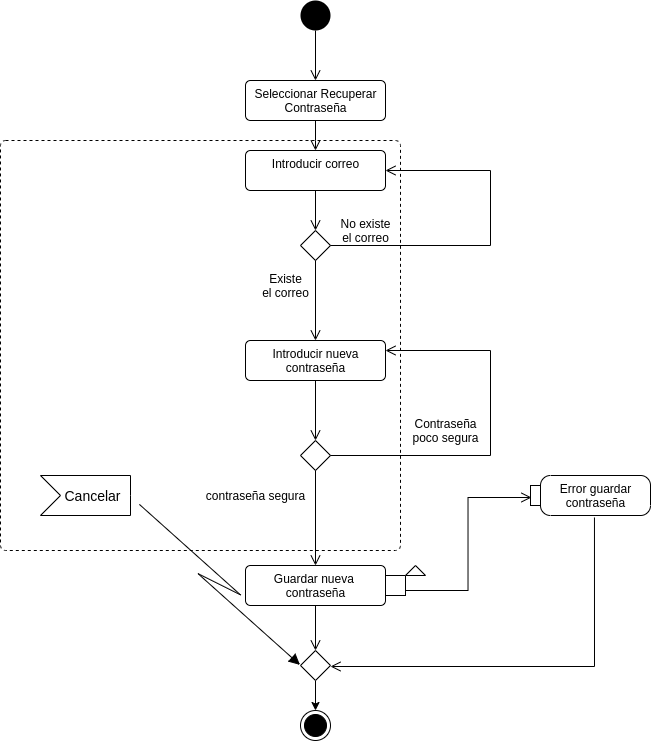

The diagram above was exported from draw.io. Its source (the exported page's mxGraphModel, read from the mxfile embedded in the PNG):
<mxGraphModel dx="677" dy="353" grid="1" gridSize="10" guides="1" tooltips="1" connect="1" arrows="1" fold="1" page="1" pageScale="1" pageWidth="850" pageHeight="1100" math="0" shadow="0">
  <root>
    <mxCell id="0" />
    <mxCell id="1" parent="0" />
    <mxCell id="2keiegsH4LJDuniGI3In-35" value="" style="html=1;align=center;verticalAlign=top;rounded=1;absoluteArcSize=1;arcSize=10;dashed=1;" parent="1" vertex="1">
      <mxGeometry x="110" y="260" width="400" height="410" as="geometry" />
    </mxCell>
    <mxCell id="2keiegsH4LJDuniGI3In-1" value="" style="ellipse;fillColor=#000000;strokeColor=none;" parent="1" vertex="1">
      <mxGeometry x="410" y="120" width="30" height="30" as="geometry" />
    </mxCell>
    <mxCell id="2keiegsH4LJDuniGI3In-2" value="" style="endArrow=open;startArrow=none;endFill=0;startFill=0;endSize=8;html=1;verticalAlign=bottom;labelBackgroundColor=none;strokeWidth=1;rounded=0;edgeStyle=orthogonalEdgeStyle;exitX=0.5;exitY=1;exitDx=0;exitDy=0;entryX=0.5;entryY=0;entryDx=0;entryDy=0;" parent="1" source="2keiegsH4LJDuniGI3In-1" target="2keiegsH4LJDuniGI3In-3" edge="1">
      <mxGeometry width="160" relative="1" as="geometry">
        <mxPoint x="340" y="300" as="sourcePoint" />
        <mxPoint x="425" y="210" as="targetPoint" />
      </mxGeometry>
    </mxCell>
    <mxCell id="2keiegsH4LJDuniGI3In-3" value="Seleccionar Recuperar&lt;br&gt;Contraseña" style="html=1;align=center;verticalAlign=top;rounded=1;absoluteArcSize=1;arcSize=10;dashed=0;" parent="1" vertex="1">
      <mxGeometry x="355" y="200" width="140" height="40" as="geometry" />
    </mxCell>
    <mxCell id="2keiegsH4LJDuniGI3In-4" value="Introducir correo" style="html=1;align=center;verticalAlign=top;rounded=1;absoluteArcSize=1;arcSize=10;dashed=0;" parent="1" vertex="1">
      <mxGeometry x="355" y="270" width="140" height="40" as="geometry" />
    </mxCell>
    <mxCell id="2keiegsH4LJDuniGI3In-5" value="" style="rhombus;" parent="1" vertex="1">
      <mxGeometry x="410" y="350" width="30" height="30" as="geometry" />
    </mxCell>
    <mxCell id="2keiegsH4LJDuniGI3In-6" value="" style="endArrow=open;startArrow=none;endFill=0;startFill=0;endSize=8;html=1;verticalAlign=bottom;labelBackgroundColor=none;strokeWidth=1;rounded=0;edgeStyle=orthogonalEdgeStyle;exitX=0.5;exitY=1;exitDx=0;exitDy=0;entryX=0.5;entryY=0;entryDx=0;entryDy=0;" parent="1" source="2keiegsH4LJDuniGI3In-3" target="2keiegsH4LJDuniGI3In-4" edge="1">
      <mxGeometry width="160" relative="1" as="geometry">
        <mxPoint x="435" y="160" as="sourcePoint" />
        <mxPoint x="435" y="210" as="targetPoint" />
        <Array as="points">
          <mxPoint x="425" y="260" />
          <mxPoint x="425" y="260" />
        </Array>
      </mxGeometry>
    </mxCell>
    <mxCell id="2keiegsH4LJDuniGI3In-7" value="" style="endArrow=open;startArrow=none;endFill=0;startFill=0;endSize=8;html=1;verticalAlign=bottom;labelBackgroundColor=none;strokeWidth=1;rounded=0;edgeStyle=orthogonalEdgeStyle;exitX=0.5;exitY=1;exitDx=0;exitDy=0;entryX=0.5;entryY=0;entryDx=0;entryDy=0;" parent="1" source="2keiegsH4LJDuniGI3In-4" target="2keiegsH4LJDuniGI3In-5" edge="1">
      <mxGeometry width="160" relative="1" as="geometry">
        <mxPoint x="510" y="370" as="sourcePoint" />
        <mxPoint x="510" y="420" as="targetPoint" />
      </mxGeometry>
    </mxCell>
    <mxCell id="2keiegsH4LJDuniGI3In-8" value="" style="endArrow=open;startArrow=none;endFill=0;startFill=0;endSize=8;html=1;verticalAlign=bottom;labelBackgroundColor=none;strokeWidth=1;rounded=0;edgeStyle=orthogonalEdgeStyle;exitX=1;exitY=0.5;exitDx=0;exitDy=0;entryX=1;entryY=0.5;entryDx=0;entryDy=0;" parent="1" source="2keiegsH4LJDuniGI3In-5" target="2keiegsH4LJDuniGI3In-4" edge="1">
      <mxGeometry width="160" relative="1" as="geometry">
        <mxPoint x="710" y="320" as="sourcePoint" />
        <mxPoint x="620" y="365" as="targetPoint" />
        <Array as="points">
          <mxPoint x="600" y="365" />
          <mxPoint x="600" y="290" />
        </Array>
      </mxGeometry>
    </mxCell>
    <mxCell id="2keiegsH4LJDuniGI3In-9" value="No existe&lt;br&gt;el correo" style="text;html=1;align=center;verticalAlign=middle;resizable=0;points=[];autosize=1;strokeColor=none;fillColor=none;" parent="1" vertex="1">
      <mxGeometry x="440" y="335" width="70" height="30" as="geometry" />
    </mxCell>
    <mxCell id="2keiegsH4LJDuniGI3In-10" value="" style="endArrow=open;startArrow=none;endFill=0;startFill=0;endSize=8;html=1;verticalAlign=bottom;labelBackgroundColor=none;strokeWidth=1;rounded=0;edgeStyle=orthogonalEdgeStyle;exitX=0.5;exitY=1;exitDx=0;exitDy=0;entryX=0.5;entryY=0;entryDx=0;entryDy=0;" parent="1" source="2keiegsH4LJDuniGI3In-5" target="2keiegsH4LJDuniGI3In-11" edge="1">
      <mxGeometry width="160" relative="1" as="geometry">
        <mxPoint x="420" y="420" as="sourcePoint" />
        <mxPoint x="425" y="430" as="targetPoint" />
      </mxGeometry>
    </mxCell>
    <mxCell id="2keiegsH4LJDuniGI3In-11" value="Introducir nueva&lt;br&gt;contraseña" style="html=1;align=center;verticalAlign=top;rounded=1;absoluteArcSize=1;arcSize=10;dashed=0;" parent="1" vertex="1">
      <mxGeometry x="355" y="460" width="140" height="40" as="geometry" />
    </mxCell>
    <mxCell id="2keiegsH4LJDuniGI3In-12" value="Existe&lt;br&gt;el correo" style="text;html=1;align=center;verticalAlign=middle;resizable=0;points=[];autosize=1;strokeColor=none;fillColor=none;" parent="1" vertex="1">
      <mxGeometry x="365" y="390" width="60" height="30" as="geometry" />
    </mxCell>
    <mxCell id="2keiegsH4LJDuniGI3In-13" value="" style="rhombus;" parent="1" vertex="1">
      <mxGeometry x="410" y="560" width="30" height="30" as="geometry" />
    </mxCell>
    <mxCell id="2keiegsH4LJDuniGI3In-14" value="" style="endArrow=open;startArrow=none;endFill=0;startFill=0;endSize=8;html=1;verticalAlign=bottom;labelBackgroundColor=none;strokeWidth=1;rounded=0;edgeStyle=orthogonalEdgeStyle;exitX=0.5;exitY=1;exitDx=0;exitDy=0;entryX=0.5;entryY=0;entryDx=0;entryDy=0;" parent="1" source="2keiegsH4LJDuniGI3In-11" target="2keiegsH4LJDuniGI3In-13" edge="1">
      <mxGeometry width="160" relative="1" as="geometry">
        <mxPoint x="425" y="520" as="sourcePoint" />
        <mxPoint x="510" y="630" as="targetPoint" />
      </mxGeometry>
    </mxCell>
    <mxCell id="2keiegsH4LJDuniGI3In-15" value="" style="endArrow=open;startArrow=none;endFill=0;startFill=0;endSize=8;html=1;verticalAlign=bottom;labelBackgroundColor=none;strokeWidth=1;rounded=0;edgeStyle=orthogonalEdgeStyle;exitX=1;exitY=0.5;exitDx=0;exitDy=0;entryX=1;entryY=0.25;entryDx=0;entryDy=0;" parent="1" source="2keiegsH4LJDuniGI3In-13" target="2keiegsH4LJDuniGI3In-11" edge="1">
      <mxGeometry width="160" relative="1" as="geometry">
        <mxPoint x="710" y="530" as="sourcePoint" />
        <mxPoint x="620" y="575" as="targetPoint" />
        <Array as="points">
          <mxPoint x="600" y="575" />
          <mxPoint x="600" y="470" />
        </Array>
      </mxGeometry>
    </mxCell>
    <mxCell id="2keiegsH4LJDuniGI3In-16" value="Contraseña&lt;br&gt;poco segura" style="text;html=1;align=center;verticalAlign=middle;resizable=0;points=[];autosize=1;strokeColor=none;fillColor=none;" parent="1" vertex="1">
      <mxGeometry x="515" y="535" width="80" height="30" as="geometry" />
    </mxCell>
    <mxCell id="2keiegsH4LJDuniGI3In-17" value="contraseña segura" style="text;html=1;align=center;verticalAlign=middle;resizable=0;points=[];autosize=1;strokeColor=none;fillColor=none;" parent="1" vertex="1">
      <mxGeometry x="310" y="605" width="110" height="20" as="geometry" />
    </mxCell>
    <mxCell id="2keiegsH4LJDuniGI3In-18" value="" style="endArrow=open;startArrow=none;endFill=0;startFill=0;endSize=8;html=1;verticalAlign=bottom;labelBackgroundColor=none;strokeWidth=1;rounded=0;edgeStyle=orthogonalEdgeStyle;exitX=0.5;exitY=1;exitDx=0;exitDy=0;entryX=0.5;entryY=0;entryDx=0;entryDy=0;" parent="1" source="2keiegsH4LJDuniGI3In-13" target="2keiegsH4LJDuniGI3In-19" edge="1">
      <mxGeometry width="160" relative="1" as="geometry">
        <mxPoint x="430" y="650" as="sourcePoint" />
        <mxPoint x="425" y="670" as="targetPoint" />
      </mxGeometry>
    </mxCell>
    <mxCell id="2keiegsH4LJDuniGI3In-19" value="Guardar nueva&amp;nbsp;&lt;br&gt;contraseña" style="html=1;align=center;verticalAlign=top;rounded=1;absoluteArcSize=1;arcSize=10;dashed=0;" parent="1" vertex="1">
      <mxGeometry x="355" y="685" width="140" height="40" as="geometry" />
    </mxCell>
    <mxCell id="2keiegsH4LJDuniGI3In-24" value="" style="fillColor=#ffffff;strokeColor=#000000;" parent="1" vertex="1">
      <mxGeometry x="495" y="695" width="20" height="20" as="geometry" />
    </mxCell>
    <mxCell id="2keiegsH4LJDuniGI3In-26" value="" style="triangle;whiteSpace=wrap;html=1;direction=north;" parent="1" vertex="1">
      <mxGeometry x="515.0033333333333" y="684.9966666666667" width="20" height="10" as="geometry" />
    </mxCell>
    <mxCell id="2keiegsH4LJDuniGI3In-27" value="Error guardar&lt;br&gt;contraseña" style="shape=mxgraph.uml25.action;html=1;align=center;verticalAlign=middle;absoluteArcSize=1;arcSize=10;dashed=0;spacingLeft=10;flipH=1;" parent="1" vertex="1">
      <mxGeometry x="640" y="595" width="120" height="40" as="geometry" />
    </mxCell>
    <mxCell id="2keiegsH4LJDuniGI3In-29" value="" style="endArrow=open;startArrow=none;endFill=0;startFill=0;endSize=8;html=1;verticalAlign=bottom;labelBackgroundColor=none;strokeWidth=1;rounded=0;edgeStyle=orthogonalEdgeStyle;exitX=1;exitY=0.75;exitDx=0;exitDy=0;entryX=0.992;entryY=0.55;entryDx=0;entryDy=0;entryPerimeter=0;" parent="1" source="2keiegsH4LJDuniGI3In-24" target="2keiegsH4LJDuniGI3In-27" edge="1">
      <mxGeometry width="160" relative="1" as="geometry">
        <mxPoint x="620" y="595" as="sourcePoint" />
        <mxPoint x="620" y="665" as="targetPoint" />
      </mxGeometry>
    </mxCell>
    <mxCell id="2keiegsH4LJDuniGI3In-31" value="" style="endArrow=open;startArrow=none;endFill=0;startFill=0;endSize=8;html=1;verticalAlign=bottom;labelBackgroundColor=none;strokeWidth=1;rounded=0;edgeStyle=orthogonalEdgeStyle;exitX=0.5;exitY=1;exitDx=0;exitDy=0;" parent="1" source="2keiegsH4LJDuniGI3In-19" edge="1">
      <mxGeometry width="160" relative="1" as="geometry">
        <mxPoint x="510" y="685" as="sourcePoint" />
        <mxPoint x="425" y="770" as="targetPoint" />
      </mxGeometry>
    </mxCell>
    <mxCell id="2keiegsH4LJDuniGI3In-33" value="Cancelar" style="html=1;shape=mxgraph.infographic.ribbonSimple;notch1=20;notch2=0;align=center;verticalAlign=middle;fontSize=14;fontStyle=0;fillColor=#FFFFFF;flipH=0;spacingRight=0;spacingLeft=14;" parent="1" vertex="1">
      <mxGeometry x="150" y="595" width="90" height="40" as="geometry" />
    </mxCell>
    <mxCell id="2keiegsH4LJDuniGI3In-34" value="" style="shape=mxgraph.lean_mapping.electronic_info_flow_edge;html=1;rounded=0;edgeStyle=orthogonalEdgeStyle;exitX=1;exitY=0.5;exitDx=0;exitDy=0;exitPerimeter=0;entryX=0;entryY=1;entryDx=0;entryDy=0;" parent="1" source="2keiegsH4LJDuniGI3In-33" target="aiqyVbpu4a9tVJH5UoCl-2" edge="1">
      <mxGeometry width="160" relative="1" as="geometry">
        <mxPoint x="380" y="650" as="sourcePoint" />
        <mxPoint x="410" y="785" as="targetPoint" />
      </mxGeometry>
    </mxCell>
    <mxCell id="2keiegsH4LJDuniGI3In-36" value="" style="ellipse;html=1;shape=endState;fillColor=#000000;strokeColor=#000000;" parent="1" vertex="1">
      <mxGeometry x="410" y="830" width="30" height="30" as="geometry" />
    </mxCell>
    <mxCell id="2keiegsH4LJDuniGI3In-38" value="" style="endArrow=open;startArrow=none;endFill=0;startFill=0;endSize=8;html=1;verticalAlign=bottom;labelBackgroundColor=none;strokeWidth=1;rounded=0;edgeStyle=orthogonalEdgeStyle;exitX=0.467;exitY=1.05;exitDx=0;exitDy=0;entryX=1;entryY=0.5;entryDx=0;entryDy=0;exitPerimeter=0;" parent="1" source="2keiegsH4LJDuniGI3In-27" target="aiqyVbpu4a9tVJH5UoCl-2" edge="1">
      <mxGeometry width="160" relative="1" as="geometry">
        <mxPoint x="750" y="665" as="sourcePoint" />
        <mxPoint x="750" y="735" as="targetPoint" />
        <Array as="points">
          <mxPoint x="704" y="786" />
          <mxPoint x="440" y="786" />
        </Array>
      </mxGeometry>
    </mxCell>
    <mxCell id="aiqyVbpu4a9tVJH5UoCl-5" style="edgeStyle=orthogonalEdgeStyle;rounded=0;orthogonalLoop=1;jettySize=auto;html=1;exitX=0.5;exitY=1;exitDx=0;exitDy=0;entryX=0.5;entryY=0;entryDx=0;entryDy=0;" edge="1" parent="1" source="aiqyVbpu4a9tVJH5UoCl-2" target="2keiegsH4LJDuniGI3In-36">
      <mxGeometry relative="1" as="geometry" />
    </mxCell>
    <mxCell id="aiqyVbpu4a9tVJH5UoCl-2" value="" style="rhombus;" vertex="1" parent="1">
      <mxGeometry x="410" y="770" width="30" height="30" as="geometry" />
    </mxCell>
  </root>
</mxGraphModel>